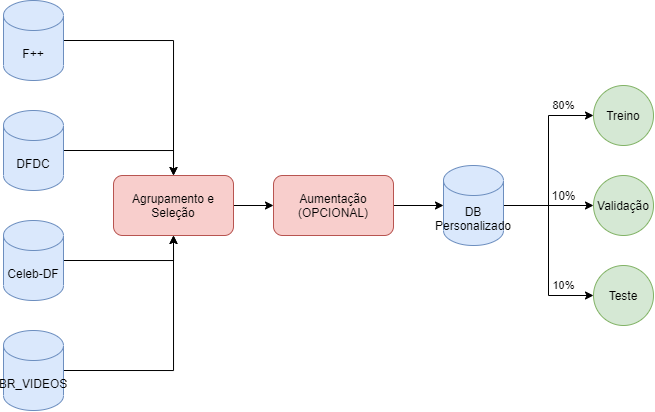

The diagram above was exported from draw.io. Its source (the exported page's mxGraphModel, read from the mxfile embedded in the PNG):
<mxGraphModel dx="981" dy="486" grid="1" gridSize="10" guides="1" tooltips="1" connect="1" arrows="1" fold="1" page="1" pageScale="1" pageWidth="827" pageHeight="1169" math="0" shadow="0">
  <root>
    <mxCell id="0" />
    <mxCell id="1" parent="0" />
    <mxCell id="cOVqiB-jidsbR8admVFr-23" style="edgeStyle=orthogonalEdgeStyle;rounded=0;orthogonalLoop=1;jettySize=auto;html=1;exitX=1;exitY=0.5;exitDx=0;exitDy=0;exitPerimeter=0;entryX=0.5;entryY=0;entryDx=0;entryDy=0;" edge="1" parent="1" source="cOVqiB-jidsbR8admVFr-1" target="cOVqiB-jidsbR8admVFr-22">
      <mxGeometry relative="1" as="geometry" />
    </mxCell>
    <mxCell id="cOVqiB-jidsbR8admVFr-1" value="F++" style="shape=cylinder3;whiteSpace=wrap;html=1;boundedLbl=1;backgroundOutline=1;size=15;fillColor=#dae8fc;strokeColor=#6c8ebf;" vertex="1" parent="1">
      <mxGeometry x="20" y="175" width="60" height="80" as="geometry" />
    </mxCell>
    <mxCell id="cOVqiB-jidsbR8admVFr-25" style="edgeStyle=orthogonalEdgeStyle;rounded=0;orthogonalLoop=1;jettySize=auto;html=1;exitX=1;exitY=0.5;exitDx=0;exitDy=0;exitPerimeter=0;entryX=0.5;entryY=0;entryDx=0;entryDy=0;" edge="1" parent="1" source="cOVqiB-jidsbR8admVFr-2" target="cOVqiB-jidsbR8admVFr-22">
      <mxGeometry relative="1" as="geometry" />
    </mxCell>
    <mxCell id="cOVqiB-jidsbR8admVFr-2" value="DFDC" style="shape=cylinder3;whiteSpace=wrap;html=1;boundedLbl=1;backgroundOutline=1;size=15;fillColor=#dae8fc;strokeColor=#6c8ebf;" vertex="1" parent="1">
      <mxGeometry x="20" y="285" width="60" height="80" as="geometry" />
    </mxCell>
    <mxCell id="cOVqiB-jidsbR8admVFr-26" style="edgeStyle=orthogonalEdgeStyle;rounded=0;orthogonalLoop=1;jettySize=auto;html=1;exitX=1;exitY=0.5;exitDx=0;exitDy=0;exitPerimeter=0;entryX=0.5;entryY=1;entryDx=0;entryDy=0;" edge="1" parent="1" source="cOVqiB-jidsbR8admVFr-3" target="cOVqiB-jidsbR8admVFr-22">
      <mxGeometry relative="1" as="geometry" />
    </mxCell>
    <mxCell id="cOVqiB-jidsbR8admVFr-3" value="Celeb-DF" style="shape=cylinder3;whiteSpace=wrap;html=1;boundedLbl=1;backgroundOutline=1;size=15;fillColor=#dae8fc;strokeColor=#6c8ebf;" vertex="1" parent="1">
      <mxGeometry x="20" y="395" width="60" height="80" as="geometry" />
    </mxCell>
    <mxCell id="cOVqiB-jidsbR8admVFr-27" style="edgeStyle=orthogonalEdgeStyle;rounded=0;orthogonalLoop=1;jettySize=auto;html=1;exitX=1;exitY=0.5;exitDx=0;exitDy=0;exitPerimeter=0;entryX=0.5;entryY=1;entryDx=0;entryDy=0;" edge="1" parent="1" source="cOVqiB-jidsbR8admVFr-4" target="cOVqiB-jidsbR8admVFr-22">
      <mxGeometry relative="1" as="geometry" />
    </mxCell>
    <mxCell id="cOVqiB-jidsbR8admVFr-4" value="BR_VIDEOS" style="shape=cylinder3;whiteSpace=wrap;html=1;boundedLbl=1;backgroundOutline=1;size=15;fillColor=#dae8fc;strokeColor=#6c8ebf;" vertex="1" parent="1">
      <mxGeometry x="20" y="505" width="60" height="80" as="geometry" />
    </mxCell>
    <mxCell id="cOVqiB-jidsbR8admVFr-18" style="edgeStyle=orthogonalEdgeStyle;rounded=0;orthogonalLoop=1;jettySize=auto;html=1;exitX=1;exitY=0.5;exitDx=0;exitDy=0;entryX=0;entryY=0.5;entryDx=0;entryDy=0;entryPerimeter=0;" edge="1" parent="1" source="cOVqiB-jidsbR8admVFr-5" target="cOVqiB-jidsbR8admVFr-10">
      <mxGeometry relative="1" as="geometry" />
    </mxCell>
    <mxCell id="cOVqiB-jidsbR8admVFr-5" value="Aumentação&lt;br&gt;(OPCIONAL)" style="rounded=1;whiteSpace=wrap;html=1;fillColor=#f8cecc;strokeColor=#b85450;" vertex="1" parent="1">
      <mxGeometry x="290" y="350" width="120" height="60" as="geometry" />
    </mxCell>
    <mxCell id="cOVqiB-jidsbR8admVFr-14" style="edgeStyle=orthogonalEdgeStyle;rounded=0;orthogonalLoop=1;jettySize=auto;html=1;exitX=1;exitY=0.5;exitDx=0;exitDy=0;exitPerimeter=0;entryX=0;entryY=0.5;entryDx=0;entryDy=0;" edge="1" parent="1" source="cOVqiB-jidsbR8admVFr-10" target="cOVqiB-jidsbR8admVFr-11">
      <mxGeometry relative="1" as="geometry" />
    </mxCell>
    <mxCell id="cOVqiB-jidsbR8admVFr-17" value="80%" style="edgeLabel;html=1;align=center;verticalAlign=middle;resizable=0;points=[];" vertex="1" connectable="0" parent="cOVqiB-jidsbR8admVFr-14">
      <mxGeometry x="0.7037" y="1" relative="1" as="geometry">
        <mxPoint x="-3" y="-9" as="offset" />
      </mxGeometry>
    </mxCell>
    <mxCell id="cOVqiB-jidsbR8admVFr-15" style="edgeStyle=orthogonalEdgeStyle;rounded=0;orthogonalLoop=1;jettySize=auto;html=1;exitX=1;exitY=0.5;exitDx=0;exitDy=0;exitPerimeter=0;entryX=0;entryY=0.5;entryDx=0;entryDy=0;" edge="1" parent="1" source="cOVqiB-jidsbR8admVFr-10" target="cOVqiB-jidsbR8admVFr-12">
      <mxGeometry relative="1" as="geometry" />
    </mxCell>
    <mxCell id="cOVqiB-jidsbR8admVFr-16" style="edgeStyle=orthogonalEdgeStyle;rounded=0;orthogonalLoop=1;jettySize=auto;html=1;exitX=1;exitY=0.5;exitDx=0;exitDy=0;exitPerimeter=0;entryX=0;entryY=0.5;entryDx=0;entryDy=0;" edge="1" parent="1" source="cOVqiB-jidsbR8admVFr-10" target="cOVqiB-jidsbR8admVFr-13">
      <mxGeometry relative="1" as="geometry" />
    </mxCell>
    <mxCell id="cOVqiB-jidsbR8admVFr-21" value="10%" style="edgeLabel;html=1;align=center;verticalAlign=middle;resizable=0;points=[];" vertex="1" connectable="0" parent="cOVqiB-jidsbR8admVFr-16">
      <mxGeometry x="0.6577" y="2" relative="1" as="geometry">
        <mxPoint x="1" y="-8" as="offset" />
      </mxGeometry>
    </mxCell>
    <mxCell id="cOVqiB-jidsbR8admVFr-10" value="DB Personalizado" style="shape=cylinder3;whiteSpace=wrap;html=1;boundedLbl=1;backgroundOutline=1;size=15;fillColor=#dae8fc;strokeColor=#6c8ebf;" vertex="1" parent="1">
      <mxGeometry x="460" y="340" width="60" height="80" as="geometry" />
    </mxCell>
    <mxCell id="cOVqiB-jidsbR8admVFr-11" value="Treino" style="ellipse;whiteSpace=wrap;html=1;aspect=fixed;fillColor=#d5e8d4;strokeColor=#82b366;" vertex="1" parent="1">
      <mxGeometry x="610" y="260" width="60" height="60" as="geometry" />
    </mxCell>
    <mxCell id="cOVqiB-jidsbR8admVFr-12" value="Validação" style="ellipse;whiteSpace=wrap;html=1;aspect=fixed;fillColor=#d5e8d4;strokeColor=#82b366;" vertex="1" parent="1">
      <mxGeometry x="610" y="350" width="60" height="60" as="geometry" />
    </mxCell>
    <mxCell id="cOVqiB-jidsbR8admVFr-13" value="Teste" style="ellipse;whiteSpace=wrap;html=1;aspect=fixed;fillColor=#d5e8d4;strokeColor=#82b366;" vertex="1" parent="1">
      <mxGeometry x="610" y="440" width="60" height="60" as="geometry" />
    </mxCell>
    <mxCell id="cOVqiB-jidsbR8admVFr-19" value="10%" style="text;html=1;align=center;verticalAlign=middle;resizable=0;points=[];autosize=1;strokeColor=none;fillColor=none;" vertex="1" parent="1">
      <mxGeometry x="560" y="360" width="40" height="20" as="geometry" />
    </mxCell>
    <mxCell id="cOVqiB-jidsbR8admVFr-28" style="edgeStyle=orthogonalEdgeStyle;rounded=0;orthogonalLoop=1;jettySize=auto;html=1;exitX=1;exitY=0.5;exitDx=0;exitDy=0;entryX=0;entryY=0.5;entryDx=0;entryDy=0;" edge="1" parent="1" source="cOVqiB-jidsbR8admVFr-22" target="cOVqiB-jidsbR8admVFr-5">
      <mxGeometry relative="1" as="geometry" />
    </mxCell>
    <mxCell id="cOVqiB-jidsbR8admVFr-22" value="Agrupamento e&lt;br&gt;Seleção" style="rounded=1;whiteSpace=wrap;html=1;fillColor=#f8cecc;strokeColor=#b85450;" vertex="1" parent="1">
      <mxGeometry x="130" y="350" width="120" height="60" as="geometry" />
    </mxCell>
  </root>
</mxGraphModel>